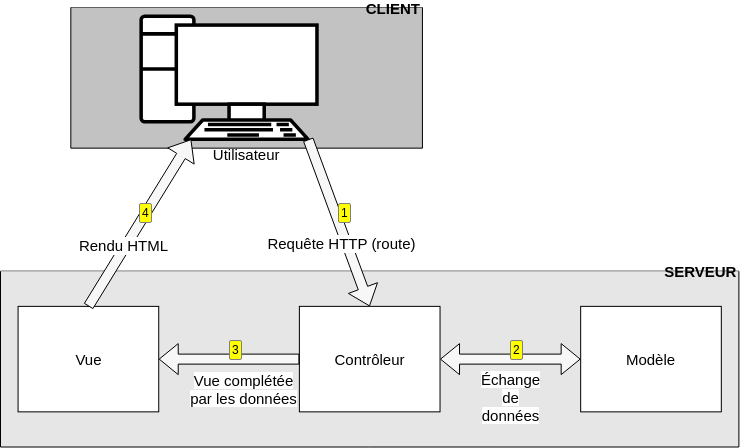

The diagram above was exported from draw.io. Its source (the exported page's mxGraphModel, read from the mxfile embedded in the PNG):
<mxGraphModel dx="704" dy="1914" grid="1" gridSize="5" guides="1" tooltips="1" connect="1" arrows="1" fold="1" page="1" pageScale="1" pageWidth="827" pageHeight="1169" math="0" shadow="0">
  <root>
    <mxCell id="0" />
    <mxCell id="1" parent="0" />
    <mxCell id="21" value="SERVEUR" style="swimlane;startSize=0;fillColor=none;labelBackgroundColor=none;labelBorderColor=none;swimlaneLine=1;rounded=0;fillStyle=solid;swimlaneFillColor=#E6E6E6;gradientDirection=east;align=right;fontSize=15;" parent="1" vertex="1">
      <mxGeometry x="50" y="123.71199999999999" width="738.4" height="175.808" as="geometry">
        <mxRectangle x="150" y="140" width="50" height="40" as="alternateBounds" />
      </mxGeometry>
    </mxCell>
    <mxCell id="4" value="Modèle" style="rounded=0;whiteSpace=wrap;html=1;labelBackgroundColor=none;fontSize=15;" parent="21" vertex="1">
      <mxGeometry x="580.1714285714287" y="35.1616" width="140.64761904761906" height="105.4848" as="geometry" />
    </mxCell>
    <mxCell id="2" value="Contrôleur" style="rounded=0;whiteSpace=wrap;html=1;labelBackgroundColor=none;fontSize=15;" parent="21" vertex="1">
      <mxGeometry x="298.87619047619046" y="35.1616" width="140.64761904761906" height="105.4848" as="geometry" />
    </mxCell>
    <mxCell id="3" value="Vue" style="rounded=0;whiteSpace=wrap;html=1;labelBackgroundColor=none;fontSize=15;" parent="21" vertex="1">
      <mxGeometry x="17.580952380952382" y="35.1616" width="140.64761904761906" height="105.4848" as="geometry" />
    </mxCell>
    <mxCell id="20" value="CLIENT" style="swimlane;startSize=0;fillStyle=solid;swimlaneFillColor=#C2C2C2;align=right;labelBackgroundColor=none;rounded=0;fontSize=15;" parent="1" vertex="1">
      <mxGeometry x="120.32380952380953" y="-140" width="351.61904761904765" height="140.6464" as="geometry" />
    </mxCell>
    <mxCell id="9" value="&lt;span style=&quot;white-space: pre; font-size: 15px;&quot;&gt;&#09;&lt;/span&gt;Utilisateur" style="verticalAlign=top;verticalLabelPosition=bottom;labelPosition=center;align=center;html=1;outlineConnect=0;gradientDirection=north;strokeWidth=2;shape=mxgraph.networks.pc;labelBackgroundColor=none;rounded=0;fontSize=15;" parent="20" vertex="1">
      <mxGeometry x="70.32380952380953" y="8.7904" width="175.80952380952382" height="123.0656" as="geometry" />
    </mxCell>
    <mxCell id="12" value="" style="shape=flexArrow;endArrow=classic;html=1;rounded=0;exitX=0.95;exitY=1;exitDx=0;exitDy=0;exitPerimeter=0;entryX=0.5;entryY=0;entryDx=0;entryDy=0;enumerate=1;labelBackgroundColor=none;fontColor=default;fillColor=#F7F7F7;fillStyle=solid;fontSize=15;" parent="1" source="9" target="2" edge="1">
      <mxGeometry width="50" height="50" relative="1" as="geometry">
        <mxPoint x="384.03809523809525" y="141.2928" as="sourcePoint" />
        <mxPoint x="471.9428571428572" y="53.3888" as="targetPoint" />
      </mxGeometry>
    </mxCell>
    <mxCell id="16" value="Requête&amp;nbsp;HTTP (route)" style="edgeLabel;html=1;align=center;verticalAlign=middle;resizable=0;points=[];labelBackgroundColor=default;rounded=0;fontSize=15;" parent="12" vertex="1" connectable="0">
      <mxGeometry x="-0.3257" y="-1" relative="1" as="geometry">
        <mxPoint x="13" y="47" as="offset" />
      </mxGeometry>
    </mxCell>
    <mxCell id="10" value="" style="shape=flexArrow;endArrow=classic;startArrow=classic;html=1;rounded=0;entryX=0;entryY=0.5;entryDx=0;entryDy=0;exitX=1;exitY=0.5;exitDx=0;exitDy=0;enumerate=1;labelBackgroundColor=none;fontColor=default;fillColor=#F7F7F7;fillStyle=solid;fontSize=15;" parent="1" source="2" target="4" edge="1">
      <mxGeometry width="100" height="100" relative="1" as="geometry">
        <mxPoint x="67.58095238095238" y="-69.67680000000001" as="sourcePoint" />
        <mxPoint x="243.3904761904762" y="-245.4848" as="targetPoint" />
      </mxGeometry>
    </mxCell>
    <mxCell id="19" value="&lt;span style=&quot;background-color: rgb(255, 255, 255); font-size: 15px;&quot;&gt;Échange&lt;br style=&quot;font-size: 15px;&quot;&gt;de&lt;br style=&quot;font-size: 15px;&quot;&gt;données&lt;/span&gt;" style="edgeLabel;align=center;verticalAlign=middle;resizable=0;points=[];labelBackgroundColor=none;labelBorderColor=none;html=1;rounded=0;fontSize=15;" parent="10" vertex="1" connectable="0">
      <mxGeometry x="0.0214" y="-4" relative="1" as="geometry">
        <mxPoint x="-2" y="34" as="offset" />
      </mxGeometry>
    </mxCell>
    <mxCell id="7" value="" style="shape=flexArrow;endArrow=classic;html=1;rounded=0;entryX=1;entryY=0.5;entryDx=0;entryDy=0;exitX=0;exitY=0.5;exitDx=0;exitDy=0;enumerate=1;labelBackgroundColor=none;fontColor=default;fillColor=#F7F7F7;fillStyle=solid;fontSize=15;" parent="1" source="2" target="3" edge="1">
      <mxGeometry width="50" height="50" relative="1" as="geometry">
        <mxPoint x="120.32380952380953" y="70.96960000000001" as="sourcePoint" />
        <mxPoint x="208.22857142857146" y="-16.934399999999982" as="targetPoint" />
      </mxGeometry>
    </mxCell>
    <mxCell id="18" value="&lt;span style=&quot;background-color: rgb(255, 255, 255); font-size: 15px;&quot;&gt;Vue complétée&lt;br style=&quot;font-size: 15px;&quot;&gt;par les données&lt;/span&gt;" style="edgeLabel;html=1;align=center;verticalAlign=middle;resizable=0;points=[];labelBackgroundColor=none;rounded=0;fontSize=15;" parent="7" vertex="1" connectable="0">
      <mxGeometry x="-0.2071" y="1" relative="1" as="geometry">
        <mxPoint y="29" as="offset" />
      </mxGeometry>
    </mxCell>
    <mxCell id="8" value="" style="shape=flexArrow;endArrow=classic;html=1;rounded=0;exitX=0.5;exitY=0;exitDx=0;exitDy=0;enumerate=1;labelBackgroundColor=none;fontColor=default;fillColor=#F7F7F7;fillStyle=solid;fontSize=15;" parent="1" source="3" target="9" edge="1">
      <mxGeometry width="50" height="50" relative="1" as="geometry">
        <mxPoint x="296.1333333333333" y="440.16640000000007" as="sourcePoint" />
        <mxPoint x="32.41904761904762" y="53.3888" as="targetPoint" />
      </mxGeometry>
    </mxCell>
    <mxCell id="17" value="Rendu HTML" style="edgeLabel;html=1;align=center;verticalAlign=middle;resizable=0;points=[];labelBackgroundColor=default;rounded=0;fontSize=15;" parent="8" vertex="1" connectable="0">
      <mxGeometry x="-0.2876" y="3" relative="1" as="geometry">
        <mxPoint as="offset" />
      </mxGeometry>
    </mxCell>
  </root>
</mxGraphModel>